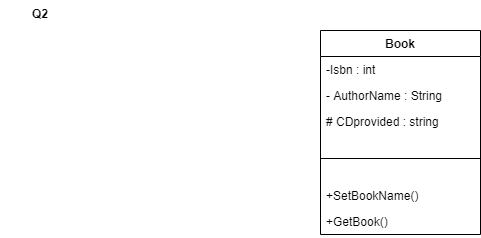

The diagram above was exported from draw.io. Its source (the exported page's mxGraphModel, read from the mxfile embedded in the PNG):
<mxGraphModel dx="868" dy="482" grid="1" gridSize="10" guides="1" tooltips="1" connect="1" arrows="1" fold="1" page="1" pageScale="1" pageWidth="827" pageHeight="1169" math="0" shadow="0">
  <root>
    <mxCell id="WIyWlLk6GJQsqaUBKTNV-0" />
    <mxCell id="WIyWlLk6GJQsqaUBKTNV-1" parent="WIyWlLk6GJQsqaUBKTNV-0" />
    <mxCell id="irclwD6SYuRTj2VU5nRo-0" value="Book" style="swimlane;fontStyle=1;align=center;verticalAlign=top;childLayout=stackLayout;horizontal=1;startSize=26;horizontalStack=0;resizeParent=1;resizeParentMax=0;resizeLast=0;collapsible=1;marginBottom=0;" vertex="1" parent="WIyWlLk6GJQsqaUBKTNV-1">
      <mxGeometry x="340" y="110" width="160" height="204" as="geometry" />
    </mxCell>
    <mxCell id="irclwD6SYuRTj2VU5nRo-1" value="-Isbn : int " style="text;strokeColor=none;fillColor=none;align=left;verticalAlign=top;spacingLeft=4;spacingRight=4;overflow=hidden;rotatable=0;points=[[0,0.5],[1,0.5]];portConstraint=eastwest;" vertex="1" parent="irclwD6SYuRTj2VU5nRo-0">
      <mxGeometry y="26" width="160" height="26" as="geometry" />
    </mxCell>
    <mxCell id="irclwD6SYuRTj2VU5nRo-2" value="- AuthorName : String" style="text;strokeColor=none;fillColor=none;align=left;verticalAlign=top;spacingLeft=4;spacingRight=4;overflow=hidden;rotatable=0;points=[[0,0.5],[1,0.5]];portConstraint=eastwest;" vertex="1" parent="irclwD6SYuRTj2VU5nRo-0">
      <mxGeometry y="52" width="160" height="26" as="geometry" />
    </mxCell>
    <mxCell id="irclwD6SYuRTj2VU5nRo-3" value="# CDprovided : string" style="text;strokeColor=none;fillColor=none;align=left;verticalAlign=top;spacingLeft=4;spacingRight=4;overflow=hidden;rotatable=0;points=[[0,0.5],[1,0.5]];portConstraint=eastwest;" vertex="1" parent="irclwD6SYuRTj2VU5nRo-0">
      <mxGeometry y="78" width="160" height="26" as="geometry" />
    </mxCell>
    <mxCell id="irclwD6SYuRTj2VU5nRo-4" value="" style="line;strokeWidth=1;fillColor=none;align=left;verticalAlign=middle;spacingTop=-1;spacingLeft=3;spacingRight=3;rotatable=0;labelPosition=right;points=[];portConstraint=eastwest;" vertex="1" parent="irclwD6SYuRTj2VU5nRo-0">
      <mxGeometry y="104" width="160" height="48" as="geometry" />
    </mxCell>
    <mxCell id="irclwD6SYuRTj2VU5nRo-5" value="+SetBookName()" style="text;strokeColor=none;fillColor=none;align=left;verticalAlign=top;spacingLeft=4;spacingRight=4;overflow=hidden;rotatable=0;points=[[0,0.5],[1,0.5]];portConstraint=eastwest;" vertex="1" parent="irclwD6SYuRTj2VU5nRo-0">
      <mxGeometry y="152" width="160" height="26" as="geometry" />
    </mxCell>
    <mxCell id="irclwD6SYuRTj2VU5nRo-6" value="+GetBook()" style="text;strokeColor=none;fillColor=none;align=left;verticalAlign=top;spacingLeft=4;spacingRight=4;overflow=hidden;rotatable=0;points=[[0,0.5],[1,0.5]];portConstraint=eastwest;" vertex="1" parent="irclwD6SYuRTj2VU5nRo-0">
      <mxGeometry y="178" width="160" height="26" as="geometry" />
    </mxCell>
    <mxCell id="irclwD6SYuRTj2VU5nRo-7" value="Q2" style="text;align=center;fontStyle=1;verticalAlign=middle;spacingLeft=3;spacingRight=3;strokeColor=none;rotatable=0;points=[[0,0.5],[1,0.5]];portConstraint=eastwest;" vertex="1" parent="WIyWlLk6GJQsqaUBKTNV-1">
      <mxGeometry x="20" y="80" width="80" height="26" as="geometry" />
    </mxCell>
  </root>
</mxGraphModel>